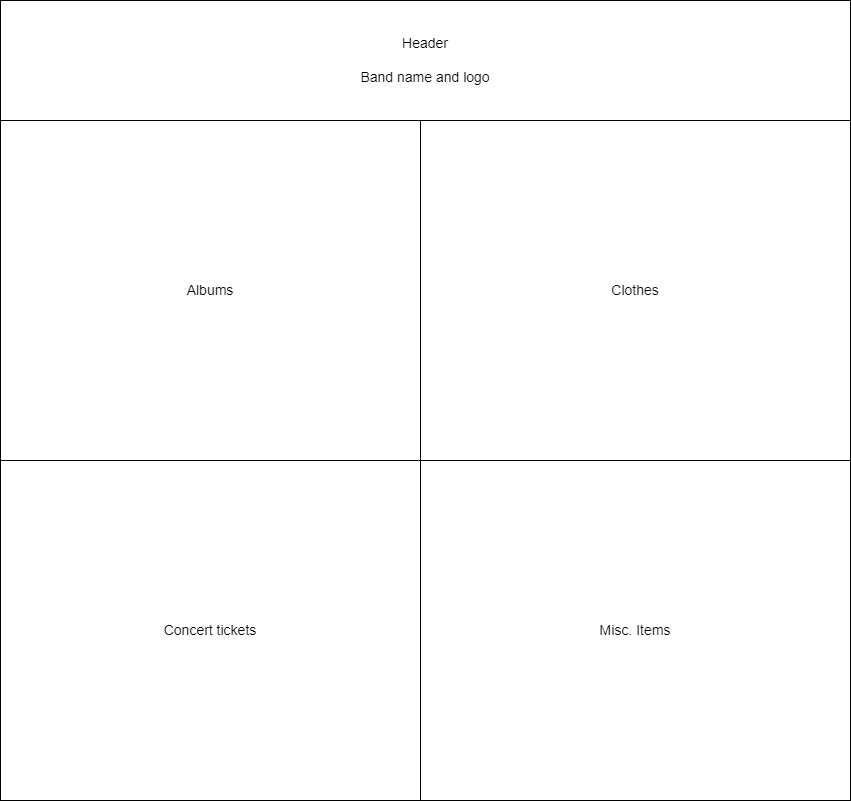

The diagram above was exported from draw.io. Its source (the exported page's mxGraphModel, read from the mxfile embedded in the PNG):
<mxGraphModel dx="1422" dy="1797" grid="1" gridSize="10" guides="1" tooltips="1" connect="1" arrows="1" fold="1" page="1" pageScale="1" pageWidth="850" pageHeight="1100" math="0" shadow="0">
  <root>
    <mxCell id="0" />
    <mxCell id="1" parent="0" />
    <mxCell id="L8pBFpMisK73q_9cuZZV-1" value="&lt;font style=&quot;font-size: 14px;&quot;&gt;Header&lt;br&gt;&lt;br&gt;Band name and logo&lt;br&gt;&lt;/font&gt;" style="rounded=0;whiteSpace=wrap;html=1;" vertex="1" parent="1">
      <mxGeometry y="-1100" width="850" height="120" as="geometry" />
    </mxCell>
    <mxCell id="L8pBFpMisK73q_9cuZZV-2" value="Albums" style="rounded=0;whiteSpace=wrap;html=1;fontSize=14;" vertex="1" parent="1">
      <mxGeometry y="-980" width="420" height="340" as="geometry" />
    </mxCell>
    <mxCell id="L8pBFpMisK73q_9cuZZV-3" value="Clothes" style="rounded=0;whiteSpace=wrap;html=1;fontSize=14;" vertex="1" parent="1">
      <mxGeometry x="420" y="-980" width="430" height="340" as="geometry" />
    </mxCell>
    <mxCell id="L8pBFpMisK73q_9cuZZV-4" value="Concert tickets" style="rounded=0;whiteSpace=wrap;html=1;fontSize=14;" vertex="1" parent="1">
      <mxGeometry y="-640" width="420" height="340" as="geometry" />
    </mxCell>
    <mxCell id="L8pBFpMisK73q_9cuZZV-5" value="Misc. Items" style="rounded=0;whiteSpace=wrap;html=1;fontSize=14;" vertex="1" parent="1">
      <mxGeometry x="420" y="-640" width="430" height="340" as="geometry" />
    </mxCell>
  </root>
</mxGraphModel>